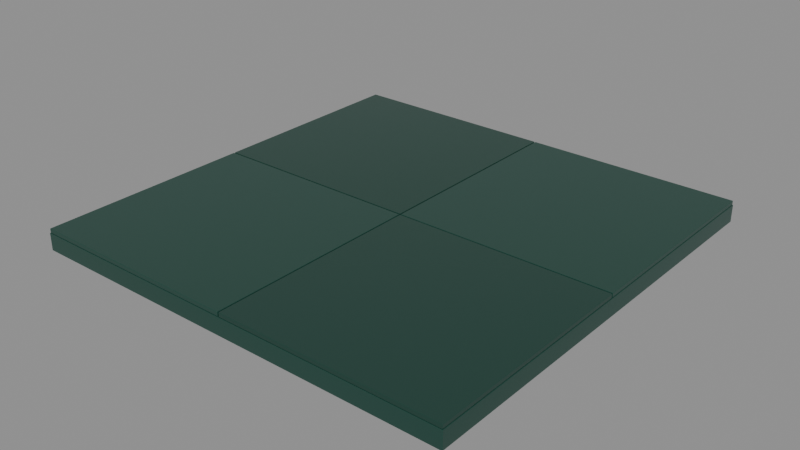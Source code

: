 # Source: GJH_COR_001.blend  (saved by Blender 5.1.30; exported with 4.5.12 LTS)
import bpy
from mathutils import Matrix  # noqa: F401  (used for matrix-valued properties, if any)

bpy.ops.wm.read_factory_settings(use_empty=True)
scene = bpy.context.scene
scene.name = 'Scene'

# ---- collections
col_visual = bpy.data.collections.new('VISUAL'); scene.collection.children.link(col_visual)
col_collision = bpy.data.collections.new('COLLISION'); scene.collection.children.link(col_collision)
col_sockets = bpy.data.collections.new('SOCKETS'); scene.collection.children.link(col_sockets)
col_lod0 = bpy.data.collections.new('LOD0'); scene.collection.children.link(col_lod0)
col_lod1 = bpy.data.collections.new('LOD1'); scene.collection.children.link(col_lod1)
col_lod2 = bpy.data.collections.new('LOD2'); scene.collection.children.link(col_lod2)

# ---- materials (node trees are filled in below, after node groups)
mat_jadealt = bpy.data.materials.new('jadeAlt')
mat_jade = bpy.data.materials.new('jade')

# ---- material node trees
mat_jadealt.use_nodes = True; mat_jadealt.node_tree.nodes.clear()
_N = mat_jadealt.node_tree.nodes; _L = mat_jadealt.node_tree.links
n0 = _N.new('ShaderNodeBsdfPrincipled'); n0.name = 'Principled BSDF'; n0.location = (-200, 100)
n0.inputs[0].default_value = (0.01764, 0.07227, 0.05448, 1.0)
n0.inputs[1].default_value = 0.18
n0.inputs[2].default_value = 0.28
n1 = _N.new('ShaderNodeOutputMaterial'); n1.name = 'Material Output'; n1.location = (200, 100)
_L.new(n0.outputs[0], n1.inputs[0])
n1.is_active_output = True
mat_jade.use_nodes = True; mat_jade.node_tree.nodes.clear()
_N = mat_jade.node_tree.nodes; _L = mat_jade.node_tree.links
n0 = _N.new('ShaderNodeBsdfPrincipled'); n0.name = 'Principled BSDF'; n0.location = (-200, 100)
n0.inputs[0].default_value = (0.01521, 0.0648, 0.04817, 1.0)
n0.inputs[1].default_value = 0.22
n0.inputs[2].default_value = 0.24
n1 = _N.new('ShaderNodeOutputMaterial'); n1.name = 'Material Output'; n1.location = (200, 100)
_L.new(n0.outputs[0], n1.inputs[0])
n1.is_active_output = True

# ---- meshes
me_cube = bpy.data.meshes.new('Cube')
me_cube.from_pydata([(-2.0, -2.0, -0.08), (-2.0, -2.0, 0.08), (-2.0, 2.0, -0.08), (-2.0, 2.0, 0.08), (2.0, -2.0, -0.08), (2.0, -2.0, 0.08), (2.0, 2.0, -0.08), (2.0, 2.0, 0.08)], [], [(0, 1, 3, 2), (2, 3, 7, 6), (6, 7, 5, 4), (4, 5, 1, 0), (2, 6, 4, 0), (7, 3, 1, 5)])
_uv = me_cube.uv_layers.new(name='UVMap')
_uv.uv.foreach_set('vector', [0.375, 0.0, 0.625, 0.0, 0.625, 0.25, 0.375, 0.25, 0.375, 0.25, 0.625, 0.25, 0.625, 0.5, 0.375, 0.5, 0.375, 0.5, 0.625, 0.5, 0.625, 0.75, 0.375, 0.75, 0.375, 0.75, 0.625, 0.75, 0.625, 1.0, 0.375, 1.0, 0.125, 0.5, 0.375, 0.5, 0.375, 0.75, 0.125, 0.75, 0.625, 0.5, 0.875, 0.5, 0.875, 0.75, 0.625, 0.75])
me_cube.materials.append(mat_jadealt)
me_cube.update()
me_cube_001 = bpy.data.meshes.new('Cube.001')
me_cube_001.from_pydata([(-0.995, -0.995, -0.02), (-0.995, -0.995, 0.02), (-0.995, 0.995, -0.02), (-0.995, 0.995, 0.02), (0.995, -0.995, -0.02), (0.995, -0.995, 0.02), (0.995, 0.995, -0.02), (0.995, 0.995, 0.02)], [], [(0, 1, 3, 2), (2, 3, 7, 6), (6, 7, 5, 4), (4, 5, 1, 0), (2, 6, 4, 0), (7, 3, 1, 5)])
_uv = me_cube_001.uv_layers.new(name='UVMap')
_uv.uv.foreach_set('vector', [0.375, 0.0, 0.625, 0.0, 0.625, 0.25, 0.375, 0.25, 0.375, 0.25, 0.625, 0.25, 0.625, 0.5, 0.375, 0.5, 0.375, 0.5, 0.625, 0.5, 0.625, 0.75, 0.375, 0.75, 0.375, 0.75, 0.625, 0.75, 0.625, 1.0, 0.375, 1.0, 0.125, 0.5, 0.375, 0.5, 0.375, 0.75, 0.125, 0.75, 0.625, 0.5, 0.875, 0.5, 0.875, 0.75, 0.625, 0.75])
me_cube_001.materials.append(mat_jade)
me_cube_001.update()
me_cube_002 = bpy.data.meshes.new('Cube.002')
me_cube_002.from_pydata([(-0.995, -0.995, -0.02), (-0.995, -0.995, 0.02), (-0.995, 0.995, -0.02), (-0.995, 0.995, 0.02), (0.995, -0.995, -0.02), (0.995, -0.995, 0.02), (0.995, 0.995, -0.02), (0.995, 0.995, 0.02)], [], [(0, 1, 3, 2), (2, 3, 7, 6), (6, 7, 5, 4), (4, 5, 1, 0), (2, 6, 4, 0), (7, 3, 1, 5)])
_uv = me_cube_002.uv_layers.new(name='UVMap')
_uv.uv.foreach_set('vector', [0.375, 0.0, 0.625, 0.0, 0.625, 0.25, 0.375, 0.25, 0.375, 0.25, 0.625, 0.25, 0.625, 0.5, 0.375, 0.5, 0.375, 0.5, 0.625, 0.5, 0.625, 0.75, 0.375, 0.75, 0.375, 0.75, 0.625, 0.75, 0.625, 1.0, 0.375, 1.0, 0.125, 0.5, 0.375, 0.5, 0.375, 0.75, 0.125, 0.75, 0.625, 0.5, 0.875, 0.5, 0.875, 0.75, 0.625, 0.75])
me_cube_002.materials.append(mat_jadealt)
me_cube_002.update()
me_cube_003 = bpy.data.meshes.new('Cube.003')
me_cube_003.from_pydata([(-0.995, -0.995, -0.02), (-0.995, -0.995, 0.02), (-0.995, 0.995, -0.02), (-0.995, 0.995, 0.02), (0.995, -0.995, -0.02), (0.995, -0.995, 0.02), (0.995, 0.995, -0.02), (0.995, 0.995, 0.02)], [], [(0, 1, 3, 2), (2, 3, 7, 6), (6, 7, 5, 4), (4, 5, 1, 0), (2, 6, 4, 0), (7, 3, 1, 5)])
_uv = me_cube_003.uv_layers.new(name='UVMap')
_uv.uv.foreach_set('vector', [0.375, 0.0, 0.625, 0.0, 0.625, 0.25, 0.375, 0.25, 0.375, 0.25, 0.625, 0.25, 0.625, 0.5, 0.375, 0.5, 0.375, 0.5, 0.625, 0.5, 0.625, 0.75, 0.375, 0.75, 0.375, 0.75, 0.625, 0.75, 0.625, 1.0, 0.375, 1.0, 0.125, 0.5, 0.375, 0.5, 0.375, 0.75, 0.125, 0.75, 0.625, 0.5, 0.875, 0.5, 0.875, 0.75, 0.625, 0.75])
me_cube_003.materials.append(mat_jadealt)
me_cube_003.update()
me_cube_004 = bpy.data.meshes.new('Cube.004')
me_cube_004.from_pydata([(-0.995, -0.995, -0.02), (-0.995, -0.995, 0.02), (-0.995, 0.995, -0.02), (-0.995, 0.995, 0.02), (0.995, -0.995, -0.02), (0.995, -0.995, 0.02), (0.995, 0.995, -0.02), (0.995, 0.995, 0.02)], [], [(0, 1, 3, 2), (2, 3, 7, 6), (6, 7, 5, 4), (4, 5, 1, 0), (2, 6, 4, 0), (7, 3, 1, 5)])
_uv = me_cube_004.uv_layers.new(name='UVMap')
_uv.uv.foreach_set('vector', [0.375, 0.0, 0.625, 0.0, 0.625, 0.25, 0.375, 0.25, 0.375, 0.25, 0.625, 0.25, 0.625, 0.5, 0.375, 0.5, 0.375, 0.5, 0.625, 0.5, 0.625, 0.75, 0.375, 0.75, 0.375, 0.75, 0.625, 0.75, 0.625, 1.0, 0.375, 1.0, 0.125, 0.5, 0.375, 0.5, 0.375, 0.75, 0.125, 0.75, 0.625, 0.5, 0.875, 0.5, 0.875, 0.75, 0.625, 0.75])
me_cube_004.materials.append(mat_jade)
me_cube_004.update()
me_cube_005 = bpy.data.meshes.new('Cube.005')
me_cube_005.from_pydata([(-2.0, -2.0, -0.0825), (-2.0, -2.0, 0.0825), (-2.0, 2.0, -0.0825), (-2.0, 2.0, 0.0825), (2.0, -2.0, -0.0825), (2.0, -2.0, 0.0825), (2.0, 2.0, -0.0825), (2.0, 2.0, 0.0825)], [], [(0, 1, 3, 2), (2, 3, 7, 6), (6, 7, 5, 4), (4, 5, 1, 0), (2, 6, 4, 0), (7, 3, 1, 5)])
_uv = me_cube_005.uv_layers.new(name='UVMap')
_uv.uv.foreach_set('vector', [0.375, 0.0, 0.625, 0.0, 0.625, 0.25, 0.375, 0.25, 0.375, 0.25, 0.625, 0.25, 0.625, 0.5, 0.375, 0.5, 0.375, 0.5, 0.625, 0.5, 0.625, 0.75, 0.375, 0.75, 0.375, 0.75, 0.625, 0.75, 0.625, 1.0, 0.375, 1.0, 0.125, 0.5, 0.375, 0.5, 0.375, 0.75, 0.125, 0.75, 0.625, 0.5, 0.875, 0.5, 0.875, 0.75, 0.625, 0.75])
me_cube_005.update()

# ---- objects
ob_gjh_cor_001 = bpy.data.objects.new('GJH-COR-001', None)
ob_structural_visual_base = bpy.data.objects.new('Structural visual base', me_cube)
ob_stone_tile__1__1 = bpy.data.objects.new('Stone tile -1 -1', me_cube_001)
ob_stone_tile__1_1 = bpy.data.objects.new('Stone tile -1 1', me_cube_002)
ob_stone_tile_1__1 = bpy.data.objects.new('Stone tile 1 -1', me_cube_003)
ob_stone_tile_1_1 = bpy.data.objects.new('Stone tile 1 1', me_cube_004)
ob_authoring_proxy_only__runtime_aggregate_owns_collision = bpy.data.objects.new('Authoring proxy only; runtime aggregate owns collision', me_cube_005)
ob_socket_floor = bpy.data.objects.new('SOCKET_floor', None)
ob_socket_left = bpy.data.objects.new('SOCKET_left', None)
ob_socket_right = bpy.data.objects.new('SOCKET_right', None)
ob_socket_front = bpy.data.objects.new('SOCKET_front', None)
ob_socket_back = bpy.data.objects.new('SOCKET_back', None)

# ---- transforms, parenting, visibility, modifiers, constraints
ob_gjh_cor_001.location = (0.0, 0.0, 0.0)
ob_structural_visual_base.parent = ob_gjh_cor_001
ob_structural_visual_base.location = (0.0, 0.0, 0.08)
_m = ob_structural_visual_base.modifiers.new('Small manufactured bevel', 'BEVEL')
_m.width = 0.003
_m.width_pct = 0.003
_m = ob_structural_visual_base.modifiers.new('Weighted normals', 'WEIGHTED_NORMAL')
ob_stone_tile__1__1.parent = ob_gjh_cor_001
ob_stone_tile__1__1.location = (-1.0, 1.0, 0.18)
_m = ob_stone_tile__1__1.modifiers.new('Small manufactured bevel', 'BEVEL')
_m.width = 0.003
_m.width_pct = 0.003
_m = ob_stone_tile__1__1.modifiers.new('Weighted normals', 'WEIGHTED_NORMAL')
ob_stone_tile__1_1.parent = ob_gjh_cor_001
ob_stone_tile__1_1.location = (-1.0, -1.0, 0.18)
_m = ob_stone_tile__1_1.modifiers.new('Small manufactured bevel', 'BEVEL')
_m.width = 0.003
_m.width_pct = 0.003
_m = ob_stone_tile__1_1.modifiers.new('Weighted normals', 'WEIGHTED_NORMAL')
ob_stone_tile_1__1.parent = ob_gjh_cor_001
ob_stone_tile_1__1.location = (1.0, 1.0, 0.18)
_m = ob_stone_tile_1__1.modifiers.new('Small manufactured bevel', 'BEVEL')
_m.width = 0.003
_m.width_pct = 0.003
_m = ob_stone_tile_1__1.modifiers.new('Weighted normals', 'WEIGHTED_NORMAL')
ob_stone_tile_1_1.parent = ob_gjh_cor_001
ob_stone_tile_1_1.location = (1.0, -1.0, 0.18)
_m = ob_stone_tile_1_1.modifiers.new('Small manufactured bevel', 'BEVEL')
_m.width = 0.003
_m.width_pct = 0.003
_m = ob_stone_tile_1_1.modifiers.new('Weighted normals', 'WEIGHTED_NORMAL')
ob_authoring_proxy_only__runtime_aggregate_owns_collision.location = (0.0, -0.0, 0.0825)
ob_authoring_proxy_only__runtime_aggregate_owns_collision.hide_render = True
ob_authoring_proxy_only__runtime_aggregate_owns_collision.display_type = 'WIRE'
ob_socket_floor.location = (0.0, 0.0, 0.0)
ob_socket_floor.empty_display_size = 0.12
ob_socket_left.location = (-2.0, 0.0, 0.0)
ob_socket_left.empty_display_size = 0.12
ob_socket_right.location = (2.0, 0.0, 0.0)
ob_socket_right.empty_display_size = 0.12
ob_socket_front.location = (0.0, -2.0, 0.0)
ob_socket_front.empty_display_size = 0.12
ob_socket_back.location = (0.0, 2.0, 0.0)
ob_socket_back.empty_display_size = 0.12

# ---- collection membership
scene.collection.objects.link(ob_gjh_cor_001)
col_visual.objects.link(ob_structural_visual_base)
col_visual.objects.link(ob_stone_tile__1__1)
col_visual.objects.link(ob_stone_tile__1_1)
col_visual.objects.link(ob_stone_tile_1__1)
col_visual.objects.link(ob_stone_tile_1_1)
col_collision.objects.link(ob_authoring_proxy_only__runtime_aggregate_owns_collision)
col_sockets.objects.link(ob_socket_floor)
col_sockets.objects.link(ob_socket_left)
col_sockets.objects.link(ob_socket_right)
col_sockets.objects.link(ob_socket_front)
col_sockets.objects.link(ob_socket_back)

# ---- scene / render settings (as saved in the file)
scene.frame_start = 1; scene.frame_end = 250; scene.frame_set(1)
scene.render.engine = 'BLENDER_EEVEE_NEXT'
scene.render.bake_bias = 0.0
scene.render.bake_samples = 0
scene.cycles.sampling_pattern = 'TABULATED_SOBOL'
scene.eevee.use_volume_custom_range = False
bpy.context.view_layer.update()

# ---- added for rendering (the .blend has no active camera and no usable light): camera, sun + grey world if the file has none
cam_auto = bpy.data.cameras.new('AutoCamera')
cam_auto.lens = 50.0
cam_auto.sensor_width = 36.0
cam_auto.clip_end = 1000.0
ob_auto_camera = bpy.data.objects.new('AutoCamera', cam_auto)
scene.collection.objects.link(ob_auto_camera)
ob_auto_camera.location = (5.23713, -6.28456, 4.2897)
ob_auto_camera.rotation_euler = (1.09748, -7.21219e-08, 0.694738)
scene.camera = ob_auto_camera
light_auto_sun = bpy.data.lights.new('AutoSun', 'SUN')
light_auto_sun.energy = 3.0
light_auto_sun.angle = 0.0523599
ob_auto_sun = bpy.data.objects.new('AutoSun', light_auto_sun)
scene.collection.objects.link(ob_auto_sun)
ob_auto_sun.rotation_euler = (0.872665, 0.174533, 0.523599)
if scene.world is None:
    world_auto = bpy.data.worlds.new('AutoWorld')
    world_auto.color = (0.3, 0.3, 0.3)
    scene.world = world_auto
bpy.context.view_layer.update()

